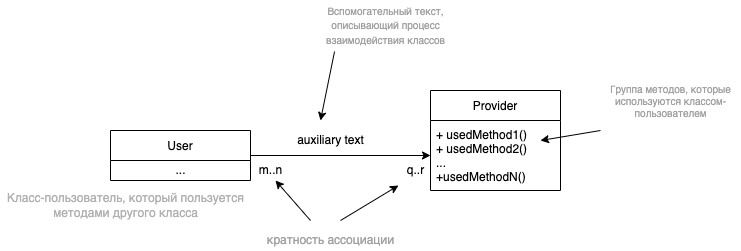

The diagram above was exported from draw.io. Its source (the exported page's mxGraphModel, read from the mxfile embedded in the PNG):
<mxGraphModel dx="946" dy="616" grid="1" gridSize="10" guides="1" tooltips="1" connect="1" arrows="1" fold="1" page="1" pageScale="1" pageWidth="827" pageHeight="1169" math="0" shadow="0">
  <root>
    <mxCell id="0" />
    <mxCell id="1" parent="0" />
    <mxCell id="uug-zfu7WWJJqskxUfM3-10" style="edgeStyle=orthogonalEdgeStyle;rounded=0;orthogonalLoop=1;jettySize=auto;html=1;exitX=1;exitY=0.5;exitDx=0;exitDy=0;" edge="1" parent="1" source="uug-zfu7WWJJqskxUfM3-1" target="uug-zfu7WWJJqskxUfM3-7">
      <mxGeometry relative="1" as="geometry" />
    </mxCell>
    <mxCell id="uug-zfu7WWJJqskxUfM3-1" value="User" style="swimlane;fontStyle=0;childLayout=stackLayout;horizontal=1;startSize=30;horizontalStack=0;resizeParent=1;resizeParentMax=0;resizeLast=0;collapsible=1;marginBottom=0;" vertex="1" parent="1">
      <mxGeometry x="160" y="310" width="140" height="50" as="geometry">
        <mxRectangle x="160" y="280" width="60" height="30" as="alternateBounds" />
      </mxGeometry>
    </mxCell>
    <mxCell id="uug-zfu7WWJJqskxUfM3-11" value="..." style="text;html=1;align=center;verticalAlign=middle;resizable=0;points=[];autosize=1;strokeColor=none;fillColor=none;" vertex="1" parent="uug-zfu7WWJJqskxUfM3-1">
      <mxGeometry y="30" width="140" height="20" as="geometry" />
    </mxCell>
    <mxCell id="uug-zfu7WWJJqskxUfM3-6" value="Provider" style="swimlane;fontStyle=0;childLayout=stackLayout;horizontal=1;startSize=30;horizontalStack=0;resizeParent=1;resizeParentMax=0;resizeLast=0;collapsible=1;marginBottom=0;" vertex="1" parent="1">
      <mxGeometry x="480" y="270" width="130" height="100" as="geometry" />
    </mxCell>
    <mxCell id="uug-zfu7WWJJqskxUfM3-7" value="+ usedMethod1()&#10;+ usedMethod2()&#10;...&#10;+usedMethodN()" style="text;strokeColor=none;fillColor=none;align=left;verticalAlign=middle;spacingLeft=4;spacingRight=4;overflow=hidden;points=[[0,0.5],[1,0.5]];portConstraint=eastwest;rotatable=0;" vertex="1" parent="uug-zfu7WWJJqskxUfM3-6">
      <mxGeometry y="30" width="130" height="70" as="geometry" />
    </mxCell>
    <mxCell id="uug-zfu7WWJJqskxUfM3-12" value="m..n" style="text;html=1;align=center;verticalAlign=middle;resizable=0;points=[];autosize=1;strokeColor=none;fillColor=none;" vertex="1" parent="1">
      <mxGeometry x="300" y="340" width="40" height="20" as="geometry" />
    </mxCell>
    <mxCell id="uug-zfu7WWJJqskxUfM3-13" value="q..r" style="text;html=1;align=center;verticalAlign=middle;resizable=0;points=[];autosize=1;strokeColor=none;fillColor=none;" vertex="1" parent="1">
      <mxGeometry x="450" y="340" width="30" height="20" as="geometry" />
    </mxCell>
    <mxCell id="uug-zfu7WWJJqskxUfM3-14" value="&lt;font color=&quot;#a1a1a1&quot;&gt;кратность ассоциации&lt;/font&gt;" style="text;html=1;align=center;verticalAlign=middle;resizable=0;points=[];autosize=1;strokeColor=none;fillColor=none;" vertex="1" parent="1">
      <mxGeometry x="310" y="410" width="140" height="20" as="geometry" />
    </mxCell>
    <mxCell id="uug-zfu7WWJJqskxUfM3-15" value="" style="endArrow=classic;html=1;rounded=0;entryX=-0.067;entryY=1.25;entryDx=0;entryDy=0;entryPerimeter=0;" edge="1" parent="1" target="uug-zfu7WWJJqskxUfM3-13">
      <mxGeometry width="50" height="50" relative="1" as="geometry">
        <mxPoint x="390" y="400" as="sourcePoint" />
        <mxPoint x="440" y="270" as="targetPoint" />
      </mxGeometry>
    </mxCell>
    <mxCell id="uug-zfu7WWJJqskxUfM3-16" value="" style="endArrow=classic;html=1;rounded=0;entryX=0.625;entryY=1;entryDx=0;entryDy=0;entryPerimeter=0;" edge="1" parent="1" target="uug-zfu7WWJJqskxUfM3-12">
      <mxGeometry width="50" height="50" relative="1" as="geometry">
        <mxPoint x="360" y="400" as="sourcePoint" />
        <mxPoint x="320" y="430" as="targetPoint" />
      </mxGeometry>
    </mxCell>
    <mxCell id="uug-zfu7WWJJqskxUfM3-17" value="&lt;font color=&quot;#b0b0b0&quot;&gt;Класс-пользователь, который пользуется&lt;br&gt;методами другого класса&lt;/font&gt;" style="text;html=1;align=center;verticalAlign=middle;resizable=0;points=[];autosize=1;strokeColor=none;fillColor=none;" vertex="1" parent="1">
      <mxGeometry x="50" y="370" width="250" height="30" as="geometry" />
    </mxCell>
    <mxCell id="uug-zfu7WWJJqskxUfM3-18" value="&lt;font color=&quot;#000000&quot;&gt;auxiliary text&lt;/font&gt;" style="text;html=1;align=center;verticalAlign=middle;resizable=0;points=[];autosize=1;strokeColor=none;fillColor=none;fontColor=#A1A1A1;" vertex="1" parent="1">
      <mxGeometry x="340" y="310" width="80" height="20" as="geometry" />
    </mxCell>
    <mxCell id="uug-zfu7WWJJqskxUfM3-19" value="&lt;font color=&quot;#a1a1a1&quot; style=&quot;font-size: 10px&quot;&gt;Вспомогательный текст,&lt;br&gt;описывающий процесс&lt;br&gt;взаимодействия классов&lt;br&gt;&lt;/font&gt;" style="text;html=1;align=center;verticalAlign=middle;resizable=0;points=[];autosize=1;strokeColor=none;fillColor=none;fontColor=#000000;" vertex="1" parent="1">
      <mxGeometry x="370" y="180" width="130" height="50" as="geometry" />
    </mxCell>
    <mxCell id="uug-zfu7WWJJqskxUfM3-20" value="" style="endArrow=classic;html=1;rounded=0;fontSize=10;fontColor=#A1A1A1;exitX=0.108;exitY=1.02;exitDx=0;exitDy=0;exitPerimeter=0;" edge="1" parent="1" source="uug-zfu7WWJJqskxUfM3-19">
      <mxGeometry width="50" height="50" relative="1" as="geometry">
        <mxPoint x="390" y="300" as="sourcePoint" />
        <mxPoint x="370" y="300" as="targetPoint" />
      </mxGeometry>
    </mxCell>
    <mxCell id="uug-zfu7WWJJqskxUfM3-21" value="Группа методов, которые&lt;br&gt;используются классом-&lt;br&gt;пользователем" style="text;html=1;align=center;verticalAlign=middle;resizable=0;points=[];autosize=1;strokeColor=none;fillColor=none;fontSize=10;fontColor=#A1A1A1;" vertex="1" parent="1">
      <mxGeometry x="650" y="260" width="140" height="40" as="geometry" />
    </mxCell>
    <mxCell id="uug-zfu7WWJJqskxUfM3-22" value="" style="endArrow=classic;html=1;rounded=0;fontSize=10;fontColor=#A1A1A1;entryX=0.846;entryY=0.286;entryDx=0;entryDy=0;entryPerimeter=0;" edge="1" parent="1" target="uug-zfu7WWJJqskxUfM3-7">
      <mxGeometry width="50" height="50" relative="1" as="geometry">
        <mxPoint x="650" y="310" as="sourcePoint" />
        <mxPoint x="650" y="240" as="targetPoint" />
      </mxGeometry>
    </mxCell>
  </root>
</mxGraphModel>